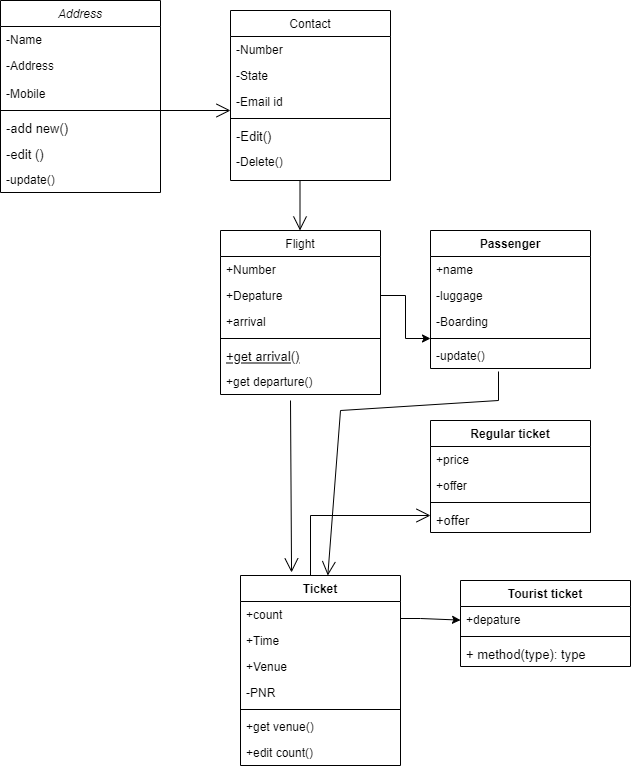

The diagram above was exported from draw.io. Its source (the exported page's mxGraphModel, read from the mxfile embedded in the PNG):
<mxGraphModel dx="868" dy="425" grid="1" gridSize="10" guides="1" tooltips="1" connect="1" arrows="1" fold="1" page="1" pageScale="1" pageWidth="827" pageHeight="1169" math="0" shadow="0">
  <root>
    <mxCell id="WIyWlLk6GJQsqaUBKTNV-0" />
    <mxCell id="WIyWlLk6GJQsqaUBKTNV-1" parent="WIyWlLk6GJQsqaUBKTNV-0" />
    <mxCell id="4_c4E2ytT8KFkpArMdFL-0" value="Address" style="swimlane;fontStyle=2;align=center;verticalAlign=top;childLayout=stackLayout;horizontal=1;startSize=26;horizontalStack=0;resizeParent=1;resizeLast=0;collapsible=1;marginBottom=0;rounded=0;shadow=0;strokeWidth=1;" vertex="1" parent="WIyWlLk6GJQsqaUBKTNV-1">
      <mxGeometry x="10" y="10" width="160" height="192" as="geometry">
        <mxRectangle x="120" y="120" width="160" height="26" as="alternateBounds" />
      </mxGeometry>
    </mxCell>
    <mxCell id="4_c4E2ytT8KFkpArMdFL-1" value="-Name" style="text;align=left;verticalAlign=top;spacingLeft=4;spacingRight=4;overflow=hidden;rotatable=0;points=[[0,0.5],[1,0.5]];portConstraint=eastwest;rounded=0;shadow=0;html=0;" vertex="1" parent="4_c4E2ytT8KFkpArMdFL-0">
      <mxGeometry y="26" width="160" height="26" as="geometry" />
    </mxCell>
    <mxCell id="4_c4E2ytT8KFkpArMdFL-2" value="-Address" style="text;align=left;verticalAlign=top;spacingLeft=4;spacingRight=4;overflow=hidden;rotatable=0;points=[[0,0.5],[1,0.5]];portConstraint=eastwest;rounded=0;shadow=0;html=0;" vertex="1" parent="4_c4E2ytT8KFkpArMdFL-0">
      <mxGeometry y="52" width="160" height="28" as="geometry" />
    </mxCell>
    <mxCell id="4_c4E2ytT8KFkpArMdFL-3" value="-Mobile" style="text;strokeColor=none;fillColor=none;align=left;verticalAlign=top;spacingLeft=4;spacingRight=4;overflow=hidden;rotatable=0;points=[[0,0.5],[1,0.5]];portConstraint=eastwest;" vertex="1" parent="4_c4E2ytT8KFkpArMdFL-0">
      <mxGeometry y="80" width="160" height="26" as="geometry" />
    </mxCell>
    <mxCell id="4_c4E2ytT8KFkpArMdFL-4" value="" style="line;html=1;strokeWidth=1;align=left;verticalAlign=middle;spacingTop=-1;spacingLeft=3;spacingRight=3;rotatable=0;labelPosition=right;points=[];portConstraint=eastwest;" vertex="1" parent="4_c4E2ytT8KFkpArMdFL-0">
      <mxGeometry y="106" width="160" height="8" as="geometry" />
    </mxCell>
    <mxCell id="4_c4E2ytT8KFkpArMdFL-5" value="-add new()" style="text;strokeColor=none;fillColor=none;align=left;verticalAlign=top;spacingLeft=4;spacingRight=4;overflow=hidden;rotatable=0;points=[[0,0.5],[1,0.5]];portConstraint=eastwest;fontSize=13;" vertex="1" parent="4_c4E2ytT8KFkpArMdFL-0">
      <mxGeometry y="114" width="160" height="26" as="geometry" />
    </mxCell>
    <mxCell id="4_c4E2ytT8KFkpArMdFL-6" value="-edit ()" style="text;strokeColor=none;fillColor=none;align=left;verticalAlign=top;spacingLeft=4;spacingRight=4;overflow=hidden;rotatable=0;points=[[0,0.5],[1,0.5]];portConstraint=eastwest;fontSize=13;" vertex="1" parent="4_c4E2ytT8KFkpArMdFL-0">
      <mxGeometry y="140" width="160" height="26" as="geometry" />
    </mxCell>
    <mxCell id="4_c4E2ytT8KFkpArMdFL-7" value="-update()" style="text;strokeColor=none;fillColor=none;align=left;verticalAlign=top;spacingLeft=4;spacingRight=4;overflow=hidden;rotatable=0;points=[[0,0.5],[1,0.5]];portConstraint=eastwest;" vertex="1" parent="4_c4E2ytT8KFkpArMdFL-0">
      <mxGeometry y="166" width="160" height="26" as="geometry" />
    </mxCell>
    <mxCell id="4_c4E2ytT8KFkpArMdFL-8" value="Contact" style="swimlane;fontStyle=0;align=center;verticalAlign=top;childLayout=stackLayout;horizontal=1;startSize=26;horizontalStack=0;resizeParent=1;resizeLast=0;collapsible=1;marginBottom=0;rounded=0;shadow=0;strokeWidth=1;" vertex="1" parent="WIyWlLk6GJQsqaUBKTNV-1">
      <mxGeometry x="240" y="20" width="160" height="170" as="geometry">
        <mxRectangle x="550" y="140" width="160" height="26" as="alternateBounds" />
      </mxGeometry>
    </mxCell>
    <mxCell id="4_c4E2ytT8KFkpArMdFL-9" value="-Number" style="text;align=left;verticalAlign=top;spacingLeft=4;spacingRight=4;overflow=hidden;rotatable=0;points=[[0,0.5],[1,0.5]];portConstraint=eastwest;rounded=0;shadow=0;html=0;" vertex="1" parent="4_c4E2ytT8KFkpArMdFL-8">
      <mxGeometry y="26" width="160" height="26" as="geometry" />
    </mxCell>
    <mxCell id="4_c4E2ytT8KFkpArMdFL-10" value="-State" style="text;align=left;verticalAlign=top;spacingLeft=4;spacingRight=4;overflow=hidden;rotatable=0;points=[[0,0.5],[1,0.5]];portConstraint=eastwest;rounded=0;shadow=0;html=0;" vertex="1" parent="4_c4E2ytT8KFkpArMdFL-8">
      <mxGeometry y="52" width="160" height="26" as="geometry" />
    </mxCell>
    <mxCell id="4_c4E2ytT8KFkpArMdFL-11" value="-Email id" style="text;align=left;verticalAlign=top;spacingLeft=4;spacingRight=4;overflow=hidden;rotatable=0;points=[[0,0.5],[1,0.5]];portConstraint=eastwest;rounded=0;shadow=0;html=0;" vertex="1" parent="4_c4E2ytT8KFkpArMdFL-8">
      <mxGeometry y="78" width="160" height="26" as="geometry" />
    </mxCell>
    <mxCell id="4_c4E2ytT8KFkpArMdFL-12" value="" style="line;html=1;strokeWidth=1;align=left;verticalAlign=middle;spacingTop=-1;spacingLeft=3;spacingRight=3;rotatable=0;labelPosition=right;points=[];portConstraint=eastwest;" vertex="1" parent="4_c4E2ytT8KFkpArMdFL-8">
      <mxGeometry y="104" width="160" height="8" as="geometry" />
    </mxCell>
    <mxCell id="4_c4E2ytT8KFkpArMdFL-13" value="-Edit()" style="text;align=left;verticalAlign=top;spacingLeft=4;spacingRight=4;overflow=hidden;rotatable=0;points=[[0,0.5],[1,0.5]];portConstraint=eastwest;fontSize=13;" vertex="1" parent="4_c4E2ytT8KFkpArMdFL-8">
      <mxGeometry y="112" width="160" height="26" as="geometry" />
    </mxCell>
    <mxCell id="4_c4E2ytT8KFkpArMdFL-14" value="-Delete()" style="text;align=left;verticalAlign=top;spacingLeft=4;spacingRight=4;overflow=hidden;rotatable=0;points=[[0,0.5],[1,0.5]];portConstraint=eastwest;" vertex="1" parent="4_c4E2ytT8KFkpArMdFL-8">
      <mxGeometry y="138" width="160" height="26" as="geometry" />
    </mxCell>
    <mxCell id="4_c4E2ytT8KFkpArMdFL-15" value="Flight" style="swimlane;fontStyle=0;align=center;verticalAlign=top;childLayout=stackLayout;horizontal=1;startSize=26;horizontalStack=0;resizeParent=1;resizeLast=0;collapsible=1;marginBottom=0;rounded=0;shadow=0;strokeWidth=1;" vertex="1" parent="WIyWlLk6GJQsqaUBKTNV-1">
      <mxGeometry x="230" y="240" width="160" height="164" as="geometry">
        <mxRectangle x="130" y="380" width="160" height="26" as="alternateBounds" />
      </mxGeometry>
    </mxCell>
    <mxCell id="4_c4E2ytT8KFkpArMdFL-16" value="+Number" style="text;align=left;verticalAlign=top;spacingLeft=4;spacingRight=4;overflow=hidden;rotatable=0;points=[[0,0.5],[1,0.5]];portConstraint=eastwest;" vertex="1" parent="4_c4E2ytT8KFkpArMdFL-15">
      <mxGeometry y="26" width="160" height="26" as="geometry" />
    </mxCell>
    <mxCell id="4_c4E2ytT8KFkpArMdFL-17" value="+Depature" style="text;align=left;verticalAlign=top;spacingLeft=4;spacingRight=4;overflow=hidden;rotatable=0;points=[[0,0.5],[1,0.5]];portConstraint=eastwest;rounded=0;shadow=0;html=0;" vertex="1" parent="4_c4E2ytT8KFkpArMdFL-15">
      <mxGeometry y="52" width="160" height="26" as="geometry" />
    </mxCell>
    <mxCell id="4_c4E2ytT8KFkpArMdFL-18" value="+arrival" style="text;strokeColor=none;fillColor=none;align=left;verticalAlign=top;spacingLeft=4;spacingRight=4;overflow=hidden;rotatable=0;points=[[0,0.5],[1,0.5]];portConstraint=eastwest;" vertex="1" parent="4_c4E2ytT8KFkpArMdFL-15">
      <mxGeometry y="78" width="160" height="26" as="geometry" />
    </mxCell>
    <mxCell id="4_c4E2ytT8KFkpArMdFL-19" value="" style="line;html=1;strokeWidth=1;align=left;verticalAlign=middle;spacingTop=-1;spacingLeft=3;spacingRight=3;rotatable=0;labelPosition=right;points=[];portConstraint=eastwest;" vertex="1" parent="4_c4E2ytT8KFkpArMdFL-15">
      <mxGeometry y="104" width="160" height="8" as="geometry" />
    </mxCell>
    <mxCell id="4_c4E2ytT8KFkpArMdFL-20" value="+get arrival()" style="text;align=left;verticalAlign=top;spacingLeft=4;spacingRight=4;overflow=hidden;rotatable=0;points=[[0,0.5],[1,0.5]];portConstraint=eastwest;fontStyle=4;fontSize=13;" vertex="1" parent="4_c4E2ytT8KFkpArMdFL-15">
      <mxGeometry y="112" width="160" height="26" as="geometry" />
    </mxCell>
    <mxCell id="4_c4E2ytT8KFkpArMdFL-21" value="+get departure()" style="text;align=left;verticalAlign=top;spacingLeft=4;spacingRight=4;overflow=hidden;rotatable=0;points=[[0,0.5],[1,0.5]];portConstraint=eastwest;" vertex="1" parent="4_c4E2ytT8KFkpArMdFL-15">
      <mxGeometry y="138" width="160" height="26" as="geometry" />
    </mxCell>
    <mxCell id="4_c4E2ytT8KFkpArMdFL-22" value="Passenger" style="swimlane;fontStyle=1;align=center;verticalAlign=top;childLayout=stackLayout;horizontal=1;startSize=26;horizontalStack=0;resizeParent=1;resizeParentMax=0;resizeLast=0;collapsible=1;marginBottom=0;" vertex="1" parent="WIyWlLk6GJQsqaUBKTNV-1">
      <mxGeometry x="440" y="240" width="160" height="138" as="geometry" />
    </mxCell>
    <mxCell id="4_c4E2ytT8KFkpArMdFL-23" value="+name" style="text;strokeColor=none;fillColor=none;align=left;verticalAlign=top;spacingLeft=4;spacingRight=4;overflow=hidden;rotatable=0;points=[[0,0.5],[1,0.5]];portConstraint=eastwest;" vertex="1" parent="4_c4E2ytT8KFkpArMdFL-22">
      <mxGeometry y="26" width="160" height="26" as="geometry" />
    </mxCell>
    <mxCell id="4_c4E2ytT8KFkpArMdFL-24" value="-luggage" style="text;strokeColor=none;fillColor=none;align=left;verticalAlign=top;spacingLeft=4;spacingRight=4;overflow=hidden;rotatable=0;points=[[0,0.5],[1,0.5]];portConstraint=eastwest;" vertex="1" parent="4_c4E2ytT8KFkpArMdFL-22">
      <mxGeometry y="52" width="160" height="26" as="geometry" />
    </mxCell>
    <mxCell id="4_c4E2ytT8KFkpArMdFL-25" value="-Boarding" style="text;strokeColor=none;fillColor=none;align=left;verticalAlign=top;spacingLeft=4;spacingRight=4;overflow=hidden;rotatable=0;points=[[0,0.5],[1,0.5]];portConstraint=eastwest;" vertex="1" parent="4_c4E2ytT8KFkpArMdFL-22">
      <mxGeometry y="78" width="160" height="26" as="geometry" />
    </mxCell>
    <mxCell id="4_c4E2ytT8KFkpArMdFL-26" value="" style="line;strokeWidth=1;fillColor=none;align=left;verticalAlign=middle;spacingTop=-1;spacingLeft=3;spacingRight=3;rotatable=0;labelPosition=right;points=[];portConstraint=eastwest;" vertex="1" parent="4_c4E2ytT8KFkpArMdFL-22">
      <mxGeometry y="104" width="160" height="8" as="geometry" />
    </mxCell>
    <mxCell id="4_c4E2ytT8KFkpArMdFL-27" value="-update()" style="text;strokeColor=none;fillColor=none;align=left;verticalAlign=top;spacingLeft=4;spacingRight=4;overflow=hidden;rotatable=0;points=[[0,0.5],[1,0.5]];portConstraint=eastwest;" vertex="1" parent="4_c4E2ytT8KFkpArMdFL-22">
      <mxGeometry y="112" width="160" height="26" as="geometry" />
    </mxCell>
    <mxCell id="4_c4E2ytT8KFkpArMdFL-28" value="Regular ticket" style="swimlane;fontStyle=1;align=center;verticalAlign=top;childLayout=stackLayout;horizontal=1;startSize=26;horizontalStack=0;resizeParent=1;resizeParentMax=0;resizeLast=0;collapsible=1;marginBottom=0;" vertex="1" parent="WIyWlLk6GJQsqaUBKTNV-1">
      <mxGeometry x="440" y="430" width="160" height="112" as="geometry" />
    </mxCell>
    <mxCell id="4_c4E2ytT8KFkpArMdFL-29" value="+price" style="text;strokeColor=none;fillColor=none;align=left;verticalAlign=top;spacingLeft=4;spacingRight=4;overflow=hidden;rotatable=0;points=[[0,0.5],[1,0.5]];portConstraint=eastwest;" vertex="1" parent="4_c4E2ytT8KFkpArMdFL-28">
      <mxGeometry y="26" width="160" height="26" as="geometry" />
    </mxCell>
    <mxCell id="4_c4E2ytT8KFkpArMdFL-30" value="+offer" style="text;strokeColor=none;fillColor=none;align=left;verticalAlign=top;spacingLeft=4;spacingRight=4;overflow=hidden;rotatable=0;points=[[0,0.5],[1,0.5]];portConstraint=eastwest;" vertex="1" parent="4_c4E2ytT8KFkpArMdFL-28">
      <mxGeometry y="52" width="160" height="26" as="geometry" />
    </mxCell>
    <mxCell id="4_c4E2ytT8KFkpArMdFL-31" value="" style="line;strokeWidth=1;fillColor=none;align=left;verticalAlign=middle;spacingTop=-1;spacingLeft=3;spacingRight=3;rotatable=0;labelPosition=right;points=[];portConstraint=eastwest;" vertex="1" parent="4_c4E2ytT8KFkpArMdFL-28">
      <mxGeometry y="78" width="160" height="8" as="geometry" />
    </mxCell>
    <mxCell id="4_c4E2ytT8KFkpArMdFL-32" value="+offer" style="text;strokeColor=none;fillColor=none;align=left;verticalAlign=top;spacingLeft=4;spacingRight=4;overflow=hidden;rotatable=0;points=[[0,0.5],[1,0.5]];portConstraint=eastwest;fontSize=13;" vertex="1" parent="4_c4E2ytT8KFkpArMdFL-28">
      <mxGeometry y="86" width="160" height="26" as="geometry" />
    </mxCell>
    <mxCell id="4_c4E2ytT8KFkpArMdFL-33" value="Ticket" style="swimlane;fontStyle=1;align=center;verticalAlign=top;childLayout=stackLayout;horizontal=1;startSize=26;horizontalStack=0;resizeParent=1;resizeParentMax=0;resizeLast=0;collapsible=1;marginBottom=0;" vertex="1" parent="WIyWlLk6GJQsqaUBKTNV-1">
      <mxGeometry x="250" y="585" width="160" height="190" as="geometry" />
    </mxCell>
    <mxCell id="4_c4E2ytT8KFkpArMdFL-34" value="+count" style="text;strokeColor=none;fillColor=none;align=left;verticalAlign=top;spacingLeft=4;spacingRight=4;overflow=hidden;rotatable=0;points=[[0,0.5],[1,0.5]];portConstraint=eastwest;" vertex="1" parent="4_c4E2ytT8KFkpArMdFL-33">
      <mxGeometry y="26" width="160" height="26" as="geometry" />
    </mxCell>
    <mxCell id="4_c4E2ytT8KFkpArMdFL-35" value="+Time" style="text;strokeColor=none;fillColor=none;align=left;verticalAlign=top;spacingLeft=4;spacingRight=4;overflow=hidden;rotatable=0;points=[[0,0.5],[1,0.5]];portConstraint=eastwest;" vertex="1" parent="4_c4E2ytT8KFkpArMdFL-33">
      <mxGeometry y="52" width="160" height="26" as="geometry" />
    </mxCell>
    <mxCell id="4_c4E2ytT8KFkpArMdFL-36" value="+Venue" style="text;strokeColor=none;fillColor=none;align=left;verticalAlign=top;spacingLeft=4;spacingRight=4;overflow=hidden;rotatable=0;points=[[0,0.5],[1,0.5]];portConstraint=eastwest;" vertex="1" parent="4_c4E2ytT8KFkpArMdFL-33">
      <mxGeometry y="78" width="160" height="26" as="geometry" />
    </mxCell>
    <mxCell id="4_c4E2ytT8KFkpArMdFL-37" value="-PNR" style="text;strokeColor=none;fillColor=none;align=left;verticalAlign=top;spacingLeft=4;spacingRight=4;overflow=hidden;rotatable=0;points=[[0,0.5],[1,0.5]];portConstraint=eastwest;" vertex="1" parent="4_c4E2ytT8KFkpArMdFL-33">
      <mxGeometry y="104" width="160" height="26" as="geometry" />
    </mxCell>
    <mxCell id="4_c4E2ytT8KFkpArMdFL-38" value="" style="line;strokeWidth=1;fillColor=none;align=left;verticalAlign=middle;spacingTop=-1;spacingLeft=3;spacingRight=3;rotatable=0;labelPosition=right;points=[];portConstraint=eastwest;" vertex="1" parent="4_c4E2ytT8KFkpArMdFL-33">
      <mxGeometry y="130" width="160" height="8" as="geometry" />
    </mxCell>
    <mxCell id="4_c4E2ytT8KFkpArMdFL-39" value="+get venue()" style="text;strokeColor=none;fillColor=none;align=left;verticalAlign=top;spacingLeft=4;spacingRight=4;overflow=hidden;rotatable=0;points=[[0,0.5],[1,0.5]];portConstraint=eastwest;" vertex="1" parent="4_c4E2ytT8KFkpArMdFL-33">
      <mxGeometry y="138" width="160" height="26" as="geometry" />
    </mxCell>
    <mxCell id="4_c4E2ytT8KFkpArMdFL-40" value="+edit count()" style="text;strokeColor=none;fillColor=none;align=left;verticalAlign=top;spacingLeft=4;spacingRight=4;overflow=hidden;rotatable=0;points=[[0,0.5],[1,0.5]];portConstraint=eastwest;" vertex="1" parent="4_c4E2ytT8KFkpArMdFL-33">
      <mxGeometry y="164" width="160" height="26" as="geometry" />
    </mxCell>
    <mxCell id="4_c4E2ytT8KFkpArMdFL-41" value="Tourist ticket" style="swimlane;fontStyle=1;align=center;verticalAlign=top;childLayout=stackLayout;horizontal=1;startSize=26;horizontalStack=0;resizeParent=1;resizeParentMax=0;resizeLast=0;collapsible=1;marginBottom=0;" vertex="1" parent="WIyWlLk6GJQsqaUBKTNV-1">
      <mxGeometry x="470" y="590" width="170" height="86" as="geometry">
        <mxRectangle x="450" y="585" width="110" height="26" as="alternateBounds" />
      </mxGeometry>
    </mxCell>
    <mxCell id="4_c4E2ytT8KFkpArMdFL-42" value="+depature" style="text;strokeColor=none;fillColor=none;align=left;verticalAlign=top;spacingLeft=4;spacingRight=4;overflow=hidden;rotatable=0;points=[[0,0.5],[1,0.5]];portConstraint=eastwest;" vertex="1" parent="4_c4E2ytT8KFkpArMdFL-41">
      <mxGeometry y="26" width="170" height="26" as="geometry" />
    </mxCell>
    <mxCell id="4_c4E2ytT8KFkpArMdFL-43" value="" style="line;strokeWidth=1;fillColor=none;align=left;verticalAlign=middle;spacingTop=-1;spacingLeft=3;spacingRight=3;rotatable=0;labelPosition=right;points=[];portConstraint=eastwest;" vertex="1" parent="4_c4E2ytT8KFkpArMdFL-41">
      <mxGeometry y="52" width="170" height="8" as="geometry" />
    </mxCell>
    <mxCell id="4_c4E2ytT8KFkpArMdFL-44" value="+ method(type): type" style="text;strokeColor=none;fillColor=none;align=left;verticalAlign=top;spacingLeft=4;spacingRight=4;overflow=hidden;rotatable=0;points=[[0,0.5],[1,0.5]];portConstraint=eastwest;fontSize=13;" vertex="1" parent="4_c4E2ytT8KFkpArMdFL-41">
      <mxGeometry y="60" width="170" height="26" as="geometry" />
    </mxCell>
    <mxCell id="4_c4E2ytT8KFkpArMdFL-47" value="" style="endArrow=open;endFill=1;endSize=12;html=1;rounded=0;" edge="1" parent="WIyWlLk6GJQsqaUBKTNV-1">
      <mxGeometry width="160" relative="1" as="geometry">
        <mxPoint x="320" y="585" as="sourcePoint" />
        <mxPoint x="440" y="525" as="targetPoint" />
        <Array as="points">
          <mxPoint x="320" y="525" />
        </Array>
      </mxGeometry>
    </mxCell>
    <mxCell id="4_c4E2ytT8KFkpArMdFL-52" value="" style="endArrow=classic;html=1;rounded=0;exitX=1;exitY=0.5;exitDx=0;exitDy=0;" edge="1" parent="WIyWlLk6GJQsqaUBKTNV-1" source="4_c4E2ytT8KFkpArMdFL-35" target="4_c4E2ytT8KFkpArMdFL-41">
      <mxGeometry width="50" height="50" relative="1" as="geometry">
        <mxPoint x="390" y="650" as="sourcePoint" />
        <mxPoint x="440" y="600" as="targetPoint" />
        <Array as="points">
          <mxPoint x="410" y="628" />
          <mxPoint x="430" y="628" />
        </Array>
      </mxGeometry>
    </mxCell>
    <mxCell id="4_c4E2ytT8KFkpArMdFL-55" value="" style="endArrow=open;endFill=1;endSize=12;html=1;rounded=0;" edge="1" parent="WIyWlLk6GJQsqaUBKTNV-1">
      <mxGeometry width="160" relative="1" as="geometry">
        <mxPoint x="309.5" y="190" as="sourcePoint" />
        <mxPoint x="309.5" y="240" as="targetPoint" />
      </mxGeometry>
    </mxCell>
    <mxCell id="4_c4E2ytT8KFkpArMdFL-56" value="" style="endArrow=open;endFill=1;endSize=12;html=1;rounded=0;" edge="1" parent="WIyWlLk6GJQsqaUBKTNV-1">
      <mxGeometry width="160" relative="1" as="geometry">
        <mxPoint x="150" y="120" as="sourcePoint" />
        <mxPoint x="240" y="120" as="targetPoint" />
      </mxGeometry>
    </mxCell>
    <mxCell id="4_c4E2ytT8KFkpArMdFL-59" value="" style="edgeStyle=orthogonalEdgeStyle;rounded=0;orthogonalLoop=1;jettySize=auto;html=1;" edge="1" parent="WIyWlLk6GJQsqaUBKTNV-1" source="4_c4E2ytT8KFkpArMdFL-17" target="4_c4E2ytT8KFkpArMdFL-26">
      <mxGeometry relative="1" as="geometry" />
    </mxCell>
    <mxCell id="4_c4E2ytT8KFkpArMdFL-60" value="" style="endArrow=open;endFill=1;endSize=12;html=1;rounded=0;entryX=0.319;entryY=-0.016;entryDx=0;entryDy=0;entryPerimeter=0;" edge="1" parent="WIyWlLk6GJQsqaUBKTNV-1" target="4_c4E2ytT8KFkpArMdFL-33">
      <mxGeometry width="160" relative="1" as="geometry">
        <mxPoint x="300" y="410" as="sourcePoint" />
        <mxPoint x="290" y="520" as="targetPoint" />
      </mxGeometry>
    </mxCell>
    <mxCell id="4_c4E2ytT8KFkpArMdFL-62" value="" style="endArrow=open;endFill=1;endSize=12;html=1;rounded=0;exitX=0.425;exitY=1.115;exitDx=0;exitDy=0;exitPerimeter=0;" edge="1" parent="WIyWlLk6GJQsqaUBKTNV-1" source="4_c4E2ytT8KFkpArMdFL-27" target="4_c4E2ytT8KFkpArMdFL-33">
      <mxGeometry width="160" relative="1" as="geometry">
        <mxPoint x="420" y="400" as="sourcePoint" />
        <mxPoint x="420" y="440" as="targetPoint" />
        <Array as="points">
          <mxPoint x="508" y="410" />
          <mxPoint x="350" y="420" />
        </Array>
      </mxGeometry>
    </mxCell>
  </root>
</mxGraphModel>